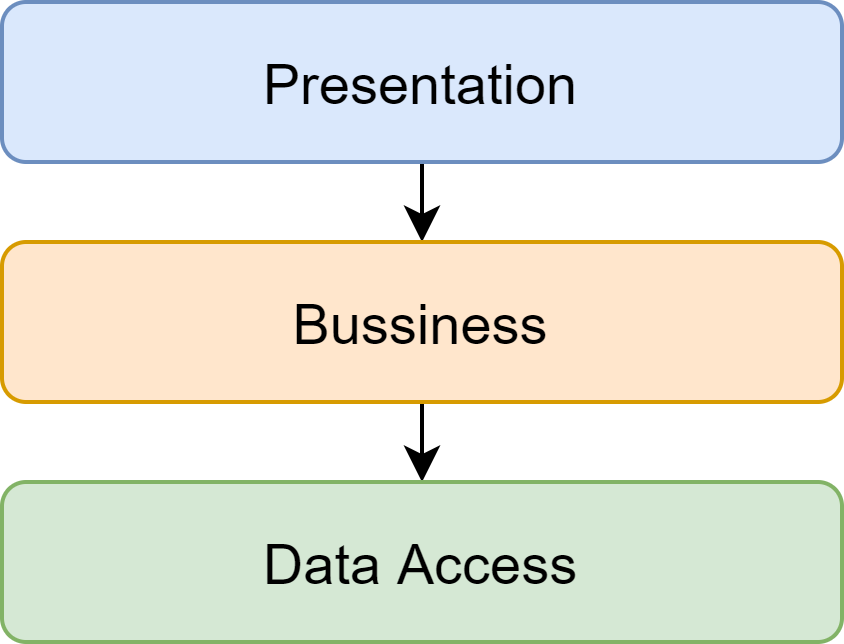

The diagram above was exported from draw.io. Its source (the exported page's mxGraphModel, read from the mxfile embedded in the PNG):
<mxGraphModel dx="474" dy="274" grid="1" gridSize="10" guides="1" tooltips="1" connect="1" arrows="1" fold="1" page="1" pageScale="1" pageWidth="1100" pageHeight="850" background="#ffffff" math="0" shadow="0">
  <root>
    <mxCell id="0" />
    <mxCell id="1" parent="0" />
    <mxCell id="tGiYTEheBGXku52xltJX-22" style="edgeStyle=orthogonalEdgeStyle;rounded=0;orthogonalLoop=1;jettySize=auto;html=1;exitX=0.5;exitY=1;exitDx=0;exitDy=0;entryX=0.5;entryY=0;entryDx=0;entryDy=0;" edge="1" parent="1" source="tGiYTEheBGXku52xltJX-14" target="tGiYTEheBGXku52xltJX-15">
      <mxGeometry relative="1" as="geometry" />
    </mxCell>
    <mxCell id="tGiYTEheBGXku52xltJX-14" value="&lt;font style=&quot;font-size: 14px&quot;&gt;Presentation&lt;/font&gt;" style="rounded=1;whiteSpace=wrap;html=1;fillColor=#dae8fc;strokeColor=#6c8ebf;" vertex="1" parent="1">
      <mxGeometry x="10" y="10" width="210" height="40" as="geometry" />
    </mxCell>
    <mxCell id="tGiYTEheBGXku52xltJX-21" style="edgeStyle=orthogonalEdgeStyle;orthogonalLoop=1;jettySize=auto;html=1;exitX=0.5;exitY=1;exitDx=0;exitDy=0;entryX=0.5;entryY=0;entryDx=0;entryDy=0;rounded=1;shadow=0;" edge="1" parent="1" source="tGiYTEheBGXku52xltJX-15" target="tGiYTEheBGXku52xltJX-16">
      <mxGeometry relative="1" as="geometry" />
    </mxCell>
    <mxCell id="tGiYTEheBGXku52xltJX-15" value="&lt;font style=&quot;font-size: 14px&quot;&gt;Bussiness&lt;/font&gt;" style="rounded=1;whiteSpace=wrap;html=1;fillColor=#ffe6cc;strokeColor=#d79b00;" vertex="1" parent="1">
      <mxGeometry x="10" y="70" width="210" height="40" as="geometry" />
    </mxCell>
    <mxCell id="tGiYTEheBGXku52xltJX-16" value="&lt;font style=&quot;font-size: 14px&quot;&gt;Data Access&lt;/font&gt;" style="rounded=1;whiteSpace=wrap;html=1;fillColor=#d5e8d4;strokeColor=#82b366;" vertex="1" parent="1">
      <mxGeometry x="10" y="130" width="210" height="40" as="geometry" />
    </mxCell>
  </root>
</mxGraphModel>